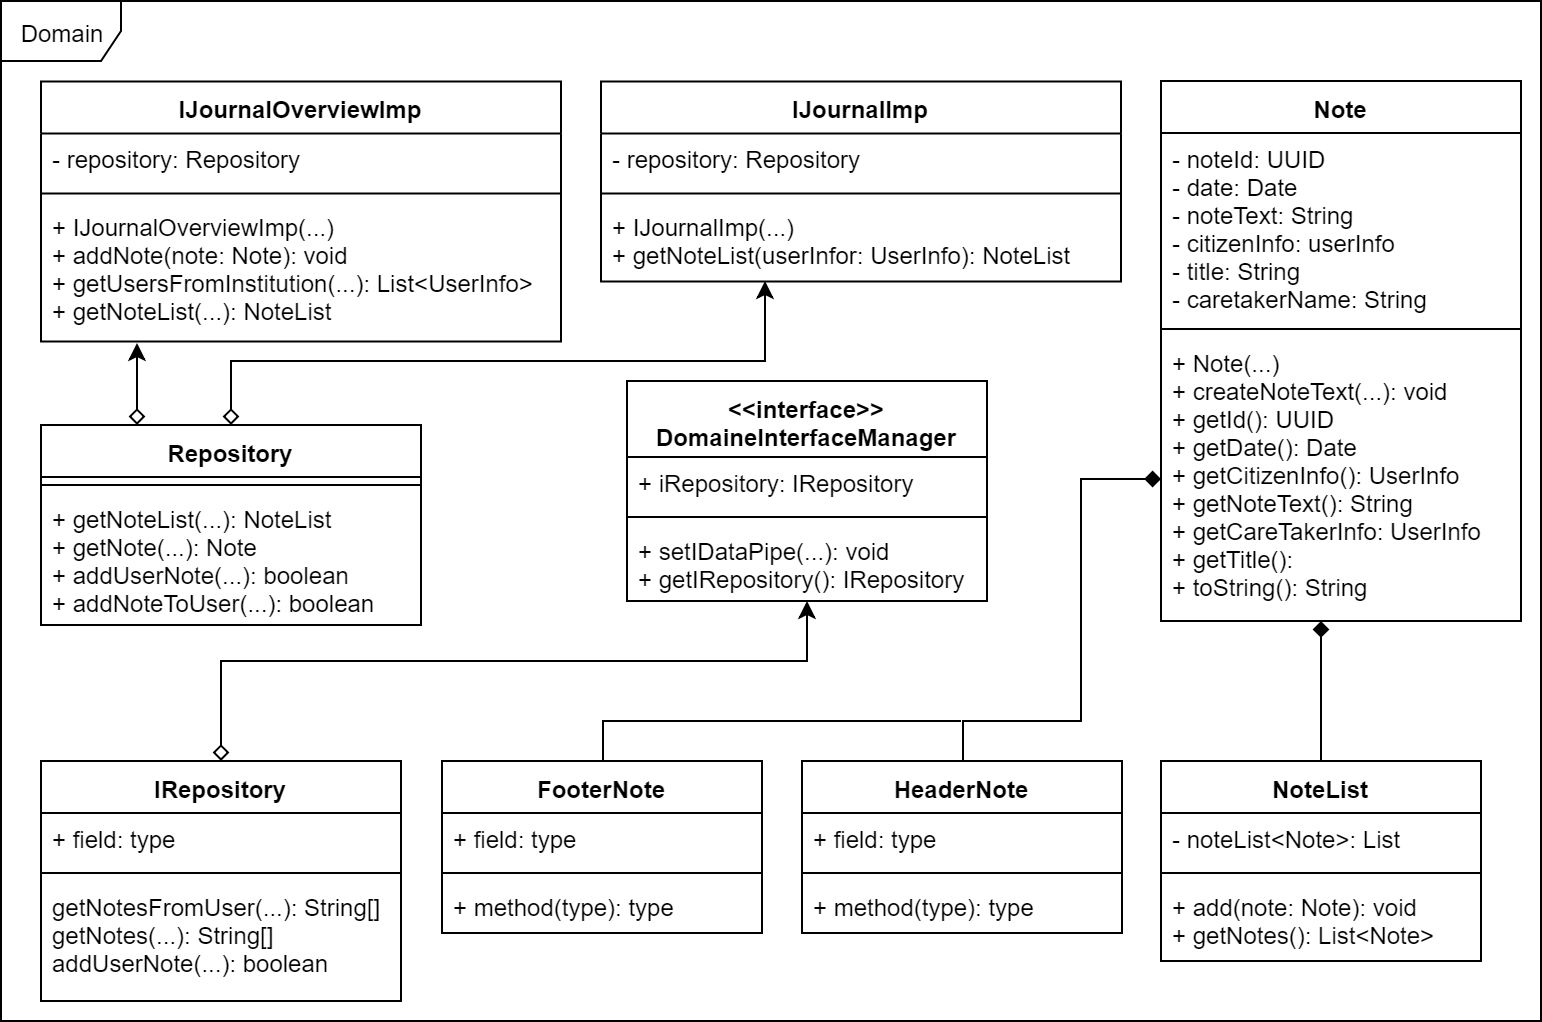

The diagram above was exported from draw.io. Its source (the exported page's mxGraphModel, read from the mxfile embedded in the PNG):
<mxGraphModel dx="996" dy="595" grid="1" gridSize="10" guides="1" tooltips="1" connect="1" arrows="1" fold="1" page="1" pageScale="1" pageWidth="827" pageHeight="1169" math="0" shadow="0">
  <root>
    <mxCell id="0" />
    <mxCell id="1" parent="0" />
    <mxCell id="Av3rw029j-FDNJgIv2s--52" value="Domain" style="shape=umlFrame;whiteSpace=wrap;html=1;" vertex="1" parent="1">
      <mxGeometry x="10" width="770" height="510" as="geometry" />
    </mxCell>
    <mxCell id="Av3rw029j-FDNJgIv2s--49" style="edgeStyle=orthogonalEdgeStyle;rounded=0;orthogonalLoop=1;jettySize=auto;html=1;exitX=0.5;exitY=0;exitDx=0;exitDy=0;startArrow=none;startFill=0;endArrow=diamond;endFill=1;" edge="1" parent="1" source="Av3rw029j-FDNJgIv2s--1" target="Av3rw029j-FDNJgIv2s--8">
      <mxGeometry relative="1" as="geometry">
        <Array as="points">
          <mxPoint x="670" y="320" />
          <mxPoint x="670" y="320" />
        </Array>
      </mxGeometry>
    </mxCell>
    <mxCell id="Av3rw029j-FDNJgIv2s--1" value="NoteList" style="swimlane;fontStyle=1;align=center;verticalAlign=top;childLayout=stackLayout;horizontal=1;startSize=26;horizontalStack=0;resizeParent=1;resizeParentMax=0;resizeLast=0;collapsible=1;marginBottom=0;" vertex="1" parent="1">
      <mxGeometry x="590" y="380" width="160" height="100" as="geometry" />
    </mxCell>
    <mxCell id="Av3rw029j-FDNJgIv2s--2" value="- noteList&lt;Note&gt;: List" style="text;strokeColor=none;fillColor=none;align=left;verticalAlign=top;spacingLeft=4;spacingRight=4;overflow=hidden;rotatable=0;points=[[0,0.5],[1,0.5]];portConstraint=eastwest;" vertex="1" parent="Av3rw029j-FDNJgIv2s--1">
      <mxGeometry y="26" width="160" height="26" as="geometry" />
    </mxCell>
    <mxCell id="Av3rw029j-FDNJgIv2s--3" value="" style="line;strokeWidth=1;fillColor=none;align=left;verticalAlign=middle;spacingTop=-1;spacingLeft=3;spacingRight=3;rotatable=0;labelPosition=right;points=[];portConstraint=eastwest;" vertex="1" parent="Av3rw029j-FDNJgIv2s--1">
      <mxGeometry y="52" width="160" height="8" as="geometry" />
    </mxCell>
    <mxCell id="Av3rw029j-FDNJgIv2s--4" value="+ add(note: Note): void&#10;+ getNotes(): List&lt;Note&gt;&#10;" style="text;strokeColor=none;fillColor=none;align=left;verticalAlign=top;spacingLeft=4;spacingRight=4;overflow=hidden;rotatable=0;points=[[0,0.5],[1,0.5]];portConstraint=eastwest;" vertex="1" parent="Av3rw029j-FDNJgIv2s--1">
      <mxGeometry y="60" width="160" height="40" as="geometry" />
    </mxCell>
    <mxCell id="Av3rw029j-FDNJgIv2s--5" value="Note&#10;" style="swimlane;fontStyle=1;align=center;verticalAlign=top;childLayout=stackLayout;horizontal=1;startSize=26;horizontalStack=0;resizeParent=1;resizeParentMax=0;resizeLast=0;collapsible=1;marginBottom=0;" vertex="1" parent="1">
      <mxGeometry x="590" y="40" width="180" height="270" as="geometry" />
    </mxCell>
    <mxCell id="Av3rw029j-FDNJgIv2s--6" value="- noteId: UUID&#10;- date: Date&#10;- noteText: String &#10;- citizenInfo: userInfo&#10;- title: String&#10;- caretakerName: String&#10;&#10;" style="text;strokeColor=none;fillColor=none;align=left;verticalAlign=top;spacingLeft=4;spacingRight=4;overflow=hidden;rotatable=0;points=[[0,0.5],[1,0.5]];portConstraint=eastwest;" vertex="1" parent="Av3rw029j-FDNJgIv2s--5">
      <mxGeometry y="26" width="180" height="94" as="geometry" />
    </mxCell>
    <mxCell id="Av3rw029j-FDNJgIv2s--7" value="" style="line;strokeWidth=1;fillColor=none;align=left;verticalAlign=middle;spacingTop=-1;spacingLeft=3;spacingRight=3;rotatable=0;labelPosition=right;points=[];portConstraint=eastwest;" vertex="1" parent="Av3rw029j-FDNJgIv2s--5">
      <mxGeometry y="120" width="180" height="8" as="geometry" />
    </mxCell>
    <mxCell id="Av3rw029j-FDNJgIv2s--8" value="+ Note(...)&#10;+ createNoteText(...): void&#10;+ getId(): UUID&#10;+ getDate(): Date&#10;+ getCitizenInfo(): UserInfo&#10;+ getNoteText(): String&#10;+ getCareTakerInfo: UserInfo&#10;+ getTitle():&#10;+ toString(): String &#10;" style="text;strokeColor=none;fillColor=none;align=left;verticalAlign=top;spacingLeft=4;spacingRight=4;overflow=hidden;rotatable=0;points=[[0,0.5],[1,0.5]];portConstraint=eastwest;" vertex="1" parent="Av3rw029j-FDNJgIv2s--5">
      <mxGeometry y="128" width="180" height="142" as="geometry" />
    </mxCell>
    <mxCell id="Av3rw029j-FDNJgIv2s--17" value="IJournalImp" style="swimlane;fontStyle=1;align=center;verticalAlign=top;childLayout=stackLayout;horizontal=1;startSize=26;horizontalStack=0;resizeParent=1;resizeParentMax=0;resizeLast=0;collapsible=1;marginBottom=0;" vertex="1" parent="1">
      <mxGeometry x="310" y="40.19999694824219" width="260" height="100" as="geometry" />
    </mxCell>
    <mxCell id="Av3rw029j-FDNJgIv2s--18" value="- repository: Repository" style="text;strokeColor=none;fillColor=none;align=left;verticalAlign=top;spacingLeft=4;spacingRight=4;overflow=hidden;rotatable=0;points=[[0,0.5],[1,0.5]];portConstraint=eastwest;" vertex="1" parent="Av3rw029j-FDNJgIv2s--17">
      <mxGeometry y="26" width="260" height="26" as="geometry" />
    </mxCell>
    <mxCell id="Av3rw029j-FDNJgIv2s--19" value="" style="line;strokeWidth=1;fillColor=none;align=left;verticalAlign=middle;spacingTop=-1;spacingLeft=3;spacingRight=3;rotatable=0;labelPosition=right;points=[];portConstraint=eastwest;" vertex="1" parent="Av3rw029j-FDNJgIv2s--17">
      <mxGeometry y="52" width="260" height="8" as="geometry" />
    </mxCell>
    <mxCell id="Av3rw029j-FDNJgIv2s--20" value="+ IJournalImp(...)&#10;+ getNoteList(userInfor: UserInfo): NoteList&#10;" style="text;strokeColor=none;fillColor=none;align=left;verticalAlign=top;spacingLeft=4;spacingRight=4;overflow=hidden;rotatable=0;points=[[0,0.5],[1,0.5]];portConstraint=eastwest;" vertex="1" parent="Av3rw029j-FDNJgIv2s--17">
      <mxGeometry y="60" width="260" height="40" as="geometry" />
    </mxCell>
    <mxCell id="Av3rw029j-FDNJgIv2s--21" value="IJournalOverviewImp" style="swimlane;fontStyle=1;align=center;verticalAlign=top;childLayout=stackLayout;horizontal=1;startSize=26;horizontalStack=0;resizeParent=1;resizeParentMax=0;resizeLast=0;collapsible=1;marginBottom=0;" vertex="1" parent="1">
      <mxGeometry x="30" y="40.19999694824219" width="260" height="130" as="geometry" />
    </mxCell>
    <mxCell id="Av3rw029j-FDNJgIv2s--22" value="- repository: Repository" style="text;strokeColor=none;fillColor=none;align=left;verticalAlign=top;spacingLeft=4;spacingRight=4;overflow=hidden;rotatable=0;points=[[0,0.5],[1,0.5]];portConstraint=eastwest;" vertex="1" parent="Av3rw029j-FDNJgIv2s--21">
      <mxGeometry y="26" width="260" height="26" as="geometry" />
    </mxCell>
    <mxCell id="Av3rw029j-FDNJgIv2s--23" value="" style="line;strokeWidth=1;fillColor=none;align=left;verticalAlign=middle;spacingTop=-1;spacingLeft=3;spacingRight=3;rotatable=0;labelPosition=right;points=[];portConstraint=eastwest;" vertex="1" parent="Av3rw029j-FDNJgIv2s--21">
      <mxGeometry y="52" width="260" height="8" as="geometry" />
    </mxCell>
    <mxCell id="Av3rw029j-FDNJgIv2s--24" value="+ IJournalOverviewImp(...)&#10;+ addNote(note: Note): void&#10;+ getUsersFromInstitution(...): List&lt;UserInfo&gt;&#10;+ getNoteList(...): NoteList&#10;" style="text;strokeColor=none;fillColor=none;align=left;verticalAlign=top;spacingLeft=4;spacingRight=4;overflow=hidden;rotatable=0;points=[[0,0.5],[1,0.5]];portConstraint=eastwest;" vertex="1" parent="Av3rw029j-FDNJgIv2s--21">
      <mxGeometry y="60" width="260" height="70" as="geometry" />
    </mxCell>
    <mxCell id="Av3rw029j-FDNJgIv2s--25" value="&lt;&lt;interface&gt;&gt;&#10;DomaineInterfaceManager&#10;" style="swimlane;fontStyle=1;align=center;verticalAlign=top;childLayout=stackLayout;horizontal=1;startSize=38;horizontalStack=0;resizeParent=1;resizeParentMax=0;resizeLast=0;collapsible=1;marginBottom=0;" vertex="1" parent="1">
      <mxGeometry x="323" y="190" width="180" height="110" as="geometry" />
    </mxCell>
    <mxCell id="Av3rw029j-FDNJgIv2s--26" value="+ iRepository: IRepository" style="text;strokeColor=none;fillColor=none;align=left;verticalAlign=top;spacingLeft=4;spacingRight=4;overflow=hidden;rotatable=0;points=[[0,0.5],[1,0.5]];portConstraint=eastwest;" vertex="1" parent="Av3rw029j-FDNJgIv2s--25">
      <mxGeometry y="38" width="180" height="26" as="geometry" />
    </mxCell>
    <mxCell id="Av3rw029j-FDNJgIv2s--27" value="" style="line;strokeWidth=1;fillColor=none;align=left;verticalAlign=middle;spacingTop=-1;spacingLeft=3;spacingRight=3;rotatable=0;labelPosition=right;points=[];portConstraint=eastwest;" vertex="1" parent="Av3rw029j-FDNJgIv2s--25">
      <mxGeometry y="64" width="180" height="8" as="geometry" />
    </mxCell>
    <mxCell id="Av3rw029j-FDNJgIv2s--28" value="+ setIDataPipe(...): void&#10;+ getIRepository(): IRepository&#10;" style="text;strokeColor=none;fillColor=none;align=left;verticalAlign=top;spacingLeft=4;spacingRight=4;overflow=hidden;rotatable=0;points=[[0,0.5],[1,0.5]];portConstraint=eastwest;" vertex="1" parent="Av3rw029j-FDNJgIv2s--25">
      <mxGeometry y="72" width="180" height="38" as="geometry" />
    </mxCell>
    <mxCell id="Av3rw029j-FDNJgIv2s--50" style="edgeStyle=orthogonalEdgeStyle;rounded=0;orthogonalLoop=1;jettySize=auto;html=1;startArrow=none;startFill=0;endArrow=diamond;endFill=1;exitX=0.5;exitY=0;exitDx=0;exitDy=0;" edge="1" parent="1" source="Av3rw029j-FDNJgIv2s--29" target="Av3rw029j-FDNJgIv2s--8">
      <mxGeometry relative="1" as="geometry">
        <Array as="points">
          <mxPoint x="491" y="360" />
          <mxPoint x="550" y="360" />
          <mxPoint x="550" y="239" />
        </Array>
      </mxGeometry>
    </mxCell>
    <mxCell id="Av3rw029j-FDNJgIv2s--29" value="HeaderNote" style="swimlane;fontStyle=1;align=center;verticalAlign=top;childLayout=stackLayout;horizontal=1;startSize=26;horizontalStack=0;resizeParent=1;resizeParentMax=0;resizeLast=0;collapsible=1;marginBottom=0;" vertex="1" parent="1">
      <mxGeometry x="410.5" y="380" width="160" height="86" as="geometry" />
    </mxCell>
    <mxCell id="Av3rw029j-FDNJgIv2s--30" value="+ field: type" style="text;strokeColor=none;fillColor=none;align=left;verticalAlign=top;spacingLeft=4;spacingRight=4;overflow=hidden;rotatable=0;points=[[0,0.5],[1,0.5]];portConstraint=eastwest;" vertex="1" parent="Av3rw029j-FDNJgIv2s--29">
      <mxGeometry y="26" width="160" height="26" as="geometry" />
    </mxCell>
    <mxCell id="Av3rw029j-FDNJgIv2s--31" value="" style="line;strokeWidth=1;fillColor=none;align=left;verticalAlign=middle;spacingTop=-1;spacingLeft=3;spacingRight=3;rotatable=0;labelPosition=right;points=[];portConstraint=eastwest;" vertex="1" parent="Av3rw029j-FDNJgIv2s--29">
      <mxGeometry y="52" width="160" height="8" as="geometry" />
    </mxCell>
    <mxCell id="Av3rw029j-FDNJgIv2s--32" value="+ method(type): type" style="text;strokeColor=none;fillColor=none;align=left;verticalAlign=top;spacingLeft=4;spacingRight=4;overflow=hidden;rotatable=0;points=[[0,0.5],[1,0.5]];portConstraint=eastwest;" vertex="1" parent="Av3rw029j-FDNJgIv2s--29">
      <mxGeometry y="60" width="160" height="26" as="geometry" />
    </mxCell>
    <mxCell id="Av3rw029j-FDNJgIv2s--51" style="edgeStyle=orthogonalEdgeStyle;rounded=0;orthogonalLoop=1;jettySize=auto;html=1;startArrow=none;startFill=0;endArrow=none;endFill=0;" edge="1" parent="1" source="Av3rw029j-FDNJgIv2s--33">
      <mxGeometry relative="1" as="geometry">
        <mxPoint x="490" y="360" as="targetPoint" />
        <Array as="points">
          <mxPoint x="311" y="360" />
        </Array>
      </mxGeometry>
    </mxCell>
    <mxCell id="Av3rw029j-FDNJgIv2s--33" value="FooterNote" style="swimlane;fontStyle=1;align=center;verticalAlign=top;childLayout=stackLayout;horizontal=1;startSize=26;horizontalStack=0;resizeParent=1;resizeParentMax=0;resizeLast=0;collapsible=1;marginBottom=0;" vertex="1" parent="1">
      <mxGeometry x="230.5" y="380" width="160" height="86" as="geometry" />
    </mxCell>
    <mxCell id="Av3rw029j-FDNJgIv2s--34" value="+ field: type" style="text;strokeColor=none;fillColor=none;align=left;verticalAlign=top;spacingLeft=4;spacingRight=4;overflow=hidden;rotatable=0;points=[[0,0.5],[1,0.5]];portConstraint=eastwest;" vertex="1" parent="Av3rw029j-FDNJgIv2s--33">
      <mxGeometry y="26" width="160" height="26" as="geometry" />
    </mxCell>
    <mxCell id="Av3rw029j-FDNJgIv2s--35" value="" style="line;strokeWidth=1;fillColor=none;align=left;verticalAlign=middle;spacingTop=-1;spacingLeft=3;spacingRight=3;rotatable=0;labelPosition=right;points=[];portConstraint=eastwest;" vertex="1" parent="Av3rw029j-FDNJgIv2s--33">
      <mxGeometry y="52" width="160" height="8" as="geometry" />
    </mxCell>
    <mxCell id="Av3rw029j-FDNJgIv2s--36" value="+ method(type): type" style="text;strokeColor=none;fillColor=none;align=left;verticalAlign=top;spacingLeft=4;spacingRight=4;overflow=hidden;rotatable=0;points=[[0,0.5],[1,0.5]];portConstraint=eastwest;" vertex="1" parent="Av3rw029j-FDNJgIv2s--33">
      <mxGeometry y="60" width="160" height="26" as="geometry" />
    </mxCell>
    <mxCell id="Av3rw029j-FDNJgIv2s--46" style="edgeStyle=orthogonalEdgeStyle;rounded=0;orthogonalLoop=1;jettySize=auto;html=1;entryX=0.315;entryY=0.995;entryDx=0;entryDy=0;entryPerimeter=0;startArrow=diamond;startFill=0;" edge="1" parent="1" source="Av3rw029j-FDNJgIv2s--37" target="Av3rw029j-FDNJgIv2s--20">
      <mxGeometry relative="1" as="geometry">
        <Array as="points">
          <mxPoint x="125" y="180" />
          <mxPoint x="392" y="180" />
        </Array>
      </mxGeometry>
    </mxCell>
    <mxCell id="Av3rw029j-FDNJgIv2s--48" style="edgeStyle=orthogonalEdgeStyle;rounded=0;orthogonalLoop=1;jettySize=auto;html=1;exitX=0.25;exitY=0;exitDx=0;exitDy=0;entryX=0.183;entryY=1.014;entryDx=0;entryDy=0;entryPerimeter=0;startArrow=diamond;startFill=0;endArrow=classic;endFill=1;" edge="1" parent="1" source="Av3rw029j-FDNJgIv2s--37" target="Av3rw029j-FDNJgIv2s--24">
      <mxGeometry relative="1" as="geometry" />
    </mxCell>
    <mxCell id="Av3rw029j-FDNJgIv2s--37" value="Repository" style="swimlane;fontStyle=1;align=center;verticalAlign=top;childLayout=stackLayout;horizontal=1;startSize=26;horizontalStack=0;resizeParent=1;resizeParentMax=0;resizeLast=0;collapsible=1;marginBottom=0;" vertex="1" parent="1">
      <mxGeometry x="30" y="212" width="190" height="100" as="geometry" />
    </mxCell>
    <mxCell id="Av3rw029j-FDNJgIv2s--39" value="" style="line;strokeWidth=1;fillColor=none;align=left;verticalAlign=middle;spacingTop=-1;spacingLeft=3;spacingRight=3;rotatable=0;labelPosition=right;points=[];portConstraint=eastwest;" vertex="1" parent="Av3rw029j-FDNJgIv2s--37">
      <mxGeometry y="26" width="190" height="8" as="geometry" />
    </mxCell>
    <mxCell id="Av3rw029j-FDNJgIv2s--40" value="+ getNoteList(...): NoteList&#10;+ getNote(...): Note&#10;+ addUserNote(...): boolean&#10;+ addNoteToUser(...): boolean&#10;" style="text;strokeColor=none;fillColor=none;align=left;verticalAlign=top;spacingLeft=4;spacingRight=4;overflow=hidden;rotatable=0;points=[[0,0.5],[1,0.5]];portConstraint=eastwest;" vertex="1" parent="Av3rw029j-FDNJgIv2s--37">
      <mxGeometry y="34" width="190" height="66" as="geometry" />
    </mxCell>
    <mxCell id="Av3rw029j-FDNJgIv2s--42" value="IRepository" style="swimlane;fontStyle=1;align=center;verticalAlign=top;childLayout=stackLayout;horizontal=1;startSize=26;horizontalStack=0;resizeParent=1;resizeParentMax=0;resizeLast=0;collapsible=1;marginBottom=0;" vertex="1" parent="1">
      <mxGeometry x="30" y="380" width="180" height="120" as="geometry" />
    </mxCell>
    <mxCell id="Av3rw029j-FDNJgIv2s--43" value="+ field: type" style="text;strokeColor=none;fillColor=none;align=left;verticalAlign=top;spacingLeft=4;spacingRight=4;overflow=hidden;rotatable=0;points=[[0,0.5],[1,0.5]];portConstraint=eastwest;" vertex="1" parent="Av3rw029j-FDNJgIv2s--42">
      <mxGeometry y="26" width="180" height="26" as="geometry" />
    </mxCell>
    <mxCell id="Av3rw029j-FDNJgIv2s--44" value="" style="line;strokeWidth=1;fillColor=none;align=left;verticalAlign=middle;spacingTop=-1;spacingLeft=3;spacingRight=3;rotatable=0;labelPosition=right;points=[];portConstraint=eastwest;" vertex="1" parent="Av3rw029j-FDNJgIv2s--42">
      <mxGeometry y="52" width="180" height="8" as="geometry" />
    </mxCell>
    <mxCell id="Av3rw029j-FDNJgIv2s--45" value="getNotesFromUser(...): String[]&#10;getNotes(...): String[]&#10;addUserNote(...): boolean&#10;" style="text;strokeColor=none;fillColor=none;align=left;verticalAlign=top;spacingLeft=4;spacingRight=4;overflow=hidden;rotatable=0;points=[[0,0.5],[1,0.5]];portConstraint=eastwest;" vertex="1" parent="Av3rw029j-FDNJgIv2s--42">
      <mxGeometry y="60" width="180" height="60" as="geometry" />
    </mxCell>
    <mxCell id="Av3rw029j-FDNJgIv2s--47" style="edgeStyle=orthogonalEdgeStyle;rounded=0;orthogonalLoop=1;jettySize=auto;html=1;startArrow=classic;startFill=1;endArrow=diamond;endFill=0;" edge="1" parent="1" target="Av3rw029j-FDNJgIv2s--42">
      <mxGeometry relative="1" as="geometry">
        <mxPoint x="413" y="300" as="sourcePoint" />
        <Array as="points">
          <mxPoint x="413" y="330" />
          <mxPoint x="120" y="330" />
        </Array>
      </mxGeometry>
    </mxCell>
  </root>
</mxGraphModel>